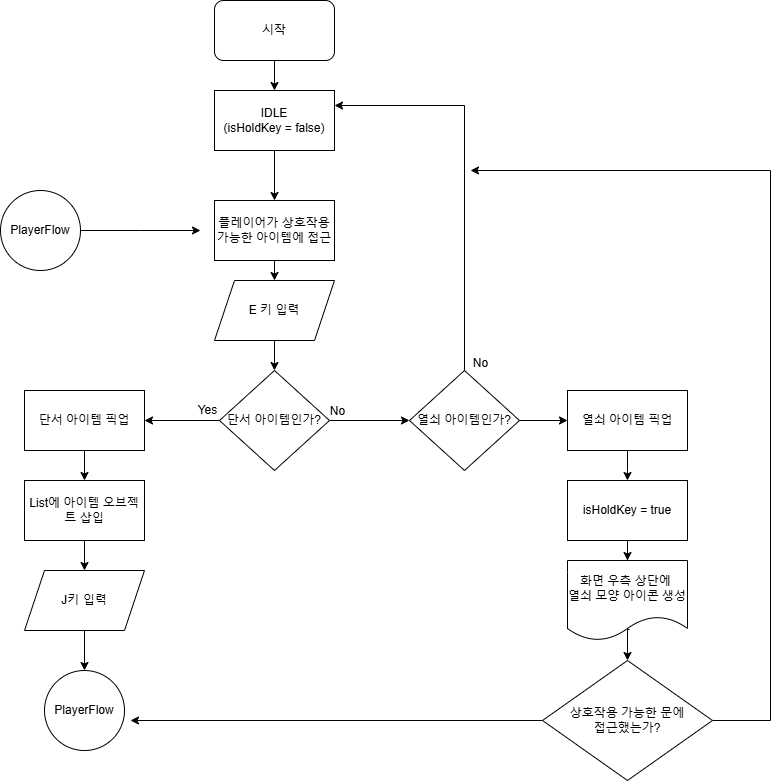

The diagram above was exported from draw.io. Its source (the exported page's mxGraphModel, read from the mxfile embedded in the PNG):
<mxGraphModel dx="1346" dy="613" grid="1" gridSize="10" guides="1" tooltips="1" connect="1" arrows="1" fold="1" page="1" pageScale="1" pageWidth="827" pageHeight="1169" math="0" shadow="0">
  <root>
    <mxCell id="WIyWlLk6GJQsqaUBKTNV-0" />
    <mxCell id="WIyWlLk6GJQsqaUBKTNV-1" parent="WIyWlLk6GJQsqaUBKTNV-0" />
    <mxCell id="1AxhBkxEVfvkOI4UwInJ-4" value="" style="edgeStyle=orthogonalEdgeStyle;rounded=0;orthogonalLoop=1;jettySize=auto;html=1;" parent="WIyWlLk6GJQsqaUBKTNV-1" source="1AxhBkxEVfvkOI4UwInJ-27" target="1AxhBkxEVfvkOI4UwInJ-1" edge="1">
      <mxGeometry relative="1" as="geometry" />
    </mxCell>
    <mxCell id="1AxhBkxEVfvkOI4UwInJ-0" value="시작" style="rounded=1;whiteSpace=wrap;html=1;" parent="WIyWlLk6GJQsqaUBKTNV-1" vertex="1">
      <mxGeometry x="394" y="10" width="120" height="60" as="geometry" />
    </mxCell>
    <mxCell id="1AxhBkxEVfvkOI4UwInJ-6" value="" style="edgeStyle=orthogonalEdgeStyle;rounded=0;orthogonalLoop=1;jettySize=auto;html=1;" parent="WIyWlLk6GJQsqaUBKTNV-1" source="1AxhBkxEVfvkOI4UwInJ-1" edge="1">
      <mxGeometry relative="1" as="geometry">
        <mxPoint x="454" y="290" as="targetPoint" />
      </mxGeometry>
    </mxCell>
    <mxCell id="1AxhBkxEVfvkOI4UwInJ-1" value="플레이어가 상호작용 가능한 아이템에 접근" style="rounded=0;whiteSpace=wrap;html=1;" parent="WIyWlLk6GJQsqaUBKTNV-1" vertex="1">
      <mxGeometry x="394" y="210" width="120" height="60" as="geometry" />
    </mxCell>
    <mxCell id="1AxhBkxEVfvkOI4UwInJ-3" style="edgeStyle=orthogonalEdgeStyle;rounded=0;orthogonalLoop=1;jettySize=auto;html=1;" parent="WIyWlLk6GJQsqaUBKTNV-1" source="1AxhBkxEVfvkOI4UwInJ-2" edge="1">
      <mxGeometry relative="1" as="geometry">
        <mxPoint x="380" y="240" as="targetPoint" />
      </mxGeometry>
    </mxCell>
    <mxCell id="1AxhBkxEVfvkOI4UwInJ-2" value="PlayerFlow" style="ellipse;whiteSpace=wrap;html=1;aspect=fixed;" parent="WIyWlLk6GJQsqaUBKTNV-1" vertex="1">
      <mxGeometry x="180" y="200" width="80" height="80" as="geometry" />
    </mxCell>
    <mxCell id="1AxhBkxEVfvkOI4UwInJ-12" value="" style="edgeStyle=orthogonalEdgeStyle;rounded=0;orthogonalLoop=1;jettySize=auto;html=1;" parent="WIyWlLk6GJQsqaUBKTNV-1" source="1AxhBkxEVfvkOI4UwInJ-7" target="1AxhBkxEVfvkOI4UwInJ-11" edge="1">
      <mxGeometry relative="1" as="geometry" />
    </mxCell>
    <mxCell id="1AxhBkxEVfvkOI4UwInJ-7" value="E 키 입력" style="shape=parallelogram;perimeter=parallelogramPerimeter;whiteSpace=wrap;html=1;fixedSize=1;" parent="WIyWlLk6GJQsqaUBKTNV-1" vertex="1">
      <mxGeometry x="394" y="290" width="120" height="60" as="geometry" />
    </mxCell>
    <mxCell id="1AxhBkxEVfvkOI4UwInJ-14" value="" style="edgeStyle=orthogonalEdgeStyle;rounded=0;orthogonalLoop=1;jettySize=auto;html=1;" parent="WIyWlLk6GJQsqaUBKTNV-1" source="1AxhBkxEVfvkOI4UwInJ-11" target="1AxhBkxEVfvkOI4UwInJ-13" edge="1">
      <mxGeometry relative="1" as="geometry" />
    </mxCell>
    <mxCell id="1AxhBkxEVfvkOI4UwInJ-23" value="" style="edgeStyle=orthogonalEdgeStyle;rounded=0;orthogonalLoop=1;jettySize=auto;html=1;" parent="WIyWlLk6GJQsqaUBKTNV-1" source="1AxhBkxEVfvkOI4UwInJ-11" target="1AxhBkxEVfvkOI4UwInJ-22" edge="1">
      <mxGeometry relative="1" as="geometry" />
    </mxCell>
    <mxCell id="1AxhBkxEVfvkOI4UwInJ-11" value="단서 아이템인가?" style="rhombus;whiteSpace=wrap;html=1;" parent="WIyWlLk6GJQsqaUBKTNV-1" vertex="1">
      <mxGeometry x="399" y="380" width="110" height="100" as="geometry" />
    </mxCell>
    <mxCell id="1AxhBkxEVfvkOI4UwInJ-16" value="" style="edgeStyle=orthogonalEdgeStyle;rounded=0;orthogonalLoop=1;jettySize=auto;html=1;" parent="WIyWlLk6GJQsqaUBKTNV-1" source="1AxhBkxEVfvkOI4UwInJ-13" target="1AxhBkxEVfvkOI4UwInJ-15" edge="1">
      <mxGeometry relative="1" as="geometry" />
    </mxCell>
    <mxCell id="1AxhBkxEVfvkOI4UwInJ-13" value="단서 아이템 픽업" style="whiteSpace=wrap;html=1;" parent="WIyWlLk6GJQsqaUBKTNV-1" vertex="1">
      <mxGeometry x="204" y="400" width="120" height="60" as="geometry" />
    </mxCell>
    <mxCell id="1AxhBkxEVfvkOI4UwInJ-18" value="" style="edgeStyle=orthogonalEdgeStyle;rounded=0;orthogonalLoop=1;jettySize=auto;html=1;" parent="WIyWlLk6GJQsqaUBKTNV-1" source="1AxhBkxEVfvkOI4UwInJ-15" target="1AxhBkxEVfvkOI4UwInJ-17" edge="1">
      <mxGeometry relative="1" as="geometry" />
    </mxCell>
    <mxCell id="1AxhBkxEVfvkOI4UwInJ-15" value="List에 아이템 오브젝트 삽입" style="whiteSpace=wrap;html=1;" parent="WIyWlLk6GJQsqaUBKTNV-1" vertex="1">
      <mxGeometry x="204" y="490" width="120" height="60" as="geometry" />
    </mxCell>
    <mxCell id="1AxhBkxEVfvkOI4UwInJ-20" value="" style="edgeStyle=orthogonalEdgeStyle;rounded=0;orthogonalLoop=1;jettySize=auto;html=1;" parent="WIyWlLk6GJQsqaUBKTNV-1" source="1AxhBkxEVfvkOI4UwInJ-17" target="1AxhBkxEVfvkOI4UwInJ-19" edge="1">
      <mxGeometry relative="1" as="geometry" />
    </mxCell>
    <mxCell id="1AxhBkxEVfvkOI4UwInJ-17" value="J키 입력" style="shape=parallelogram;perimeter=parallelogramPerimeter;whiteSpace=wrap;html=1;fixedSize=1;" parent="WIyWlLk6GJQsqaUBKTNV-1" vertex="1">
      <mxGeometry x="204" y="580" width="120" height="60" as="geometry" />
    </mxCell>
    <mxCell id="1AxhBkxEVfvkOI4UwInJ-19" value="PlayerFlow" style="ellipse;whiteSpace=wrap;html=1;" parent="WIyWlLk6GJQsqaUBKTNV-1" vertex="1">
      <mxGeometry x="224" y="680" width="80" height="80" as="geometry" />
    </mxCell>
    <mxCell id="1AxhBkxEVfvkOI4UwInJ-21" value="Yes" style="text;html=1;align=center;verticalAlign=middle;resizable=0;points=[];autosize=1;strokeColor=none;fillColor=none;" parent="WIyWlLk6GJQsqaUBKTNV-1" vertex="1">
      <mxGeometry x="367" y="405" width="40" height="30" as="geometry" />
    </mxCell>
    <mxCell id="1AxhBkxEVfvkOI4UwInJ-29" style="edgeStyle=orthogonalEdgeStyle;rounded=0;orthogonalLoop=1;jettySize=auto;html=1;entryX=1;entryY=0.25;entryDx=0;entryDy=0;" parent="WIyWlLk6GJQsqaUBKTNV-1" source="1AxhBkxEVfvkOI4UwInJ-22" target="1AxhBkxEVfvkOI4UwInJ-27" edge="1">
      <mxGeometry relative="1" as="geometry">
        <Array as="points">
          <mxPoint x="644" y="115" />
        </Array>
      </mxGeometry>
    </mxCell>
    <mxCell id="1AxhBkxEVfvkOI4UwInJ-32" value="" style="edgeStyle=orthogonalEdgeStyle;rounded=0;orthogonalLoop=1;jettySize=auto;html=1;" parent="WIyWlLk6GJQsqaUBKTNV-1" source="1AxhBkxEVfvkOI4UwInJ-22" target="1AxhBkxEVfvkOI4UwInJ-31" edge="1">
      <mxGeometry relative="1" as="geometry" />
    </mxCell>
    <mxCell id="1AxhBkxEVfvkOI4UwInJ-22" value="열쇠 아이템인가?" style="rhombus;whiteSpace=wrap;html=1;" parent="WIyWlLk6GJQsqaUBKTNV-1" vertex="1">
      <mxGeometry x="589" y="380" width="110" height="100" as="geometry" />
    </mxCell>
    <mxCell id="1AxhBkxEVfvkOI4UwInJ-24" value="No" style="text;html=1;align=center;verticalAlign=middle;resizable=0;points=[];autosize=1;strokeColor=none;fillColor=none;" parent="WIyWlLk6GJQsqaUBKTNV-1" vertex="1">
      <mxGeometry x="497" y="406" width="40" height="30" as="geometry" />
    </mxCell>
    <mxCell id="1AxhBkxEVfvkOI4UwInJ-28" value="" style="edgeStyle=orthogonalEdgeStyle;rounded=0;orthogonalLoop=1;jettySize=auto;html=1;" parent="WIyWlLk6GJQsqaUBKTNV-1" source="1AxhBkxEVfvkOI4UwInJ-0" target="1AxhBkxEVfvkOI4UwInJ-27" edge="1">
      <mxGeometry relative="1" as="geometry">
        <mxPoint x="454" y="70" as="sourcePoint" />
        <mxPoint x="454" y="210" as="targetPoint" />
      </mxGeometry>
    </mxCell>
    <mxCell id="1AxhBkxEVfvkOI4UwInJ-27" value="IDLE&lt;div&gt;(isHoldKey = false)&lt;/div&gt;" style="rounded=0;whiteSpace=wrap;html=1;" parent="WIyWlLk6GJQsqaUBKTNV-1" vertex="1">
      <mxGeometry x="394" y="100" width="120" height="60" as="geometry" />
    </mxCell>
    <mxCell id="1AxhBkxEVfvkOI4UwInJ-30" value="No" style="text;html=1;align=center;verticalAlign=middle;resizable=0;points=[];autosize=1;strokeColor=none;fillColor=none;" parent="WIyWlLk6GJQsqaUBKTNV-1" vertex="1">
      <mxGeometry x="640" y="358" width="40" height="30" as="geometry" />
    </mxCell>
    <mxCell id="1AxhBkxEVfvkOI4UwInJ-34" value="" style="edgeStyle=orthogonalEdgeStyle;rounded=0;orthogonalLoop=1;jettySize=auto;html=1;" parent="WIyWlLk6GJQsqaUBKTNV-1" source="1AxhBkxEVfvkOI4UwInJ-31" edge="1">
      <mxGeometry relative="1" as="geometry">
        <mxPoint x="807" y="490" as="targetPoint" />
      </mxGeometry>
    </mxCell>
    <mxCell id="1AxhBkxEVfvkOI4UwInJ-31" value="열쇠 아이템 픽업" style="whiteSpace=wrap;html=1;" parent="WIyWlLk6GJQsqaUBKTNV-1" vertex="1">
      <mxGeometry x="747" y="400" width="120" height="60" as="geometry" />
    </mxCell>
    <mxCell id="1AxhBkxEVfvkOI4UwInJ-38" value="" style="edgeStyle=orthogonalEdgeStyle;rounded=0;orthogonalLoop=1;jettySize=auto;html=1;" parent="WIyWlLk6GJQsqaUBKTNV-1" source="1AxhBkxEVfvkOI4UwInJ-36" target="1AxhBkxEVfvkOI4UwInJ-37" edge="1">
      <mxGeometry relative="1" as="geometry" />
    </mxCell>
    <mxCell id="1AxhBkxEVfvkOI4UwInJ-36" value="isHoldKey = true" style="rounded=0;whiteSpace=wrap;html=1;" parent="WIyWlLk6GJQsqaUBKTNV-1" vertex="1">
      <mxGeometry x="747" y="490" width="120" height="60" as="geometry" />
    </mxCell>
    <mxCell id="1AxhBkxEVfvkOI4UwInJ-40" value="" style="edgeStyle=orthogonalEdgeStyle;rounded=0;orthogonalLoop=1;jettySize=auto;html=1;exitX=0.517;exitY=0.863;exitDx=0;exitDy=0;exitPerimeter=0;" parent="WIyWlLk6GJQsqaUBKTNV-1" source="1AxhBkxEVfvkOI4UwInJ-37" target="1AxhBkxEVfvkOI4UwInJ-39" edge="1">
      <mxGeometry relative="1" as="geometry">
        <Array as="points">
          <mxPoint x="807" y="639" />
        </Array>
      </mxGeometry>
    </mxCell>
    <mxCell id="1AxhBkxEVfvkOI4UwInJ-37" value="화면 우측 상단에&amp;nbsp;&lt;div&gt;열쇠 모양&amp;nbsp;&lt;span style=&quot;background-color: initial;&quot;&gt;아이콘 생성&lt;/span&gt;&lt;/div&gt;" style="shape=document;whiteSpace=wrap;html=1;boundedLbl=1;rounded=0;" parent="WIyWlLk6GJQsqaUBKTNV-1" vertex="1">
      <mxGeometry x="747" y="570" width="120" height="80" as="geometry" />
    </mxCell>
    <mxCell id="1AxhBkxEVfvkOI4UwInJ-42" style="edgeStyle=orthogonalEdgeStyle;rounded=0;orthogonalLoop=1;jettySize=auto;html=1;" parent="WIyWlLk6GJQsqaUBKTNV-1" source="1AxhBkxEVfvkOI4UwInJ-39" edge="1">
      <mxGeometry relative="1" as="geometry">
        <mxPoint x="650" y="180" as="targetPoint" />
        <Array as="points">
          <mxPoint x="950" y="730" />
          <mxPoint x="950" y="180" />
        </Array>
      </mxGeometry>
    </mxCell>
    <mxCell id="FE9uFGtlVr9Fq7vjcsRQ-0" style="edgeStyle=orthogonalEdgeStyle;rounded=0;orthogonalLoop=1;jettySize=auto;html=1;" parent="WIyWlLk6GJQsqaUBKTNV-1" source="1AxhBkxEVfvkOI4UwInJ-39" edge="1">
      <mxGeometry relative="1" as="geometry">
        <mxPoint x="310" y="730" as="targetPoint" />
      </mxGeometry>
    </mxCell>
    <mxCell id="1AxhBkxEVfvkOI4UwInJ-39" value="상호작용 가능한 문에&lt;div&gt;접근했는가?&lt;/div&gt;" style="rhombus;whiteSpace=wrap;html=1;" parent="WIyWlLk6GJQsqaUBKTNV-1" vertex="1">
      <mxGeometry x="722" y="670" width="170" height="120" as="geometry" />
    </mxCell>
  </root>
</mxGraphModel>